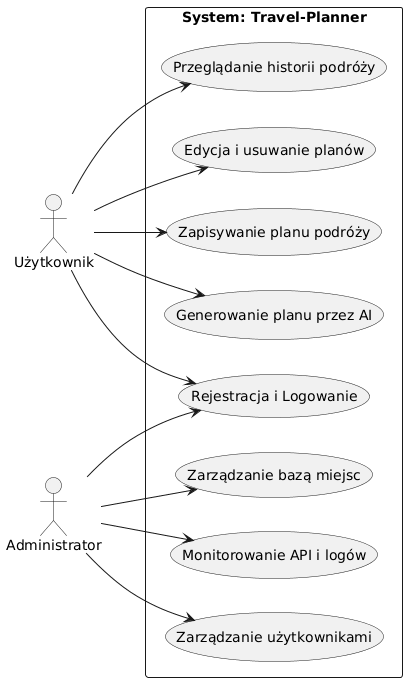

The diagram above was rendered by PlantUML. Its source (embedded in the PNG):
@startuml
left to right direction
skinparam packageStyle rectangle

actor "Użytkownik" as User
actor "Administrator" as Admin

rectangle "System: Travel-Planner" {
  usecase "Rejestracja i Logowanie" as UC1
  usecase "Generowanie planu przez AI" as UC2
  usecase "Zapisywanie planu podróży" as UC3
  usecase "Edycja i usuwanie planów" as UC4
  usecase "Przeglądanie historii podróży" as UC5
  
  usecase "Zarządzanie użytkownikami" as UC6
  usecase "Monitorowanie API i logów" as UC7
  usecase "Zarządzanie bazą miejsc" as UC8
}

User --> UC1
User --> UC2
User --> UC3
User --> UC4
User --> UC5

Admin --> UC1
Admin --> UC6
Admin --> UC7
Admin --> UC8
@enduml